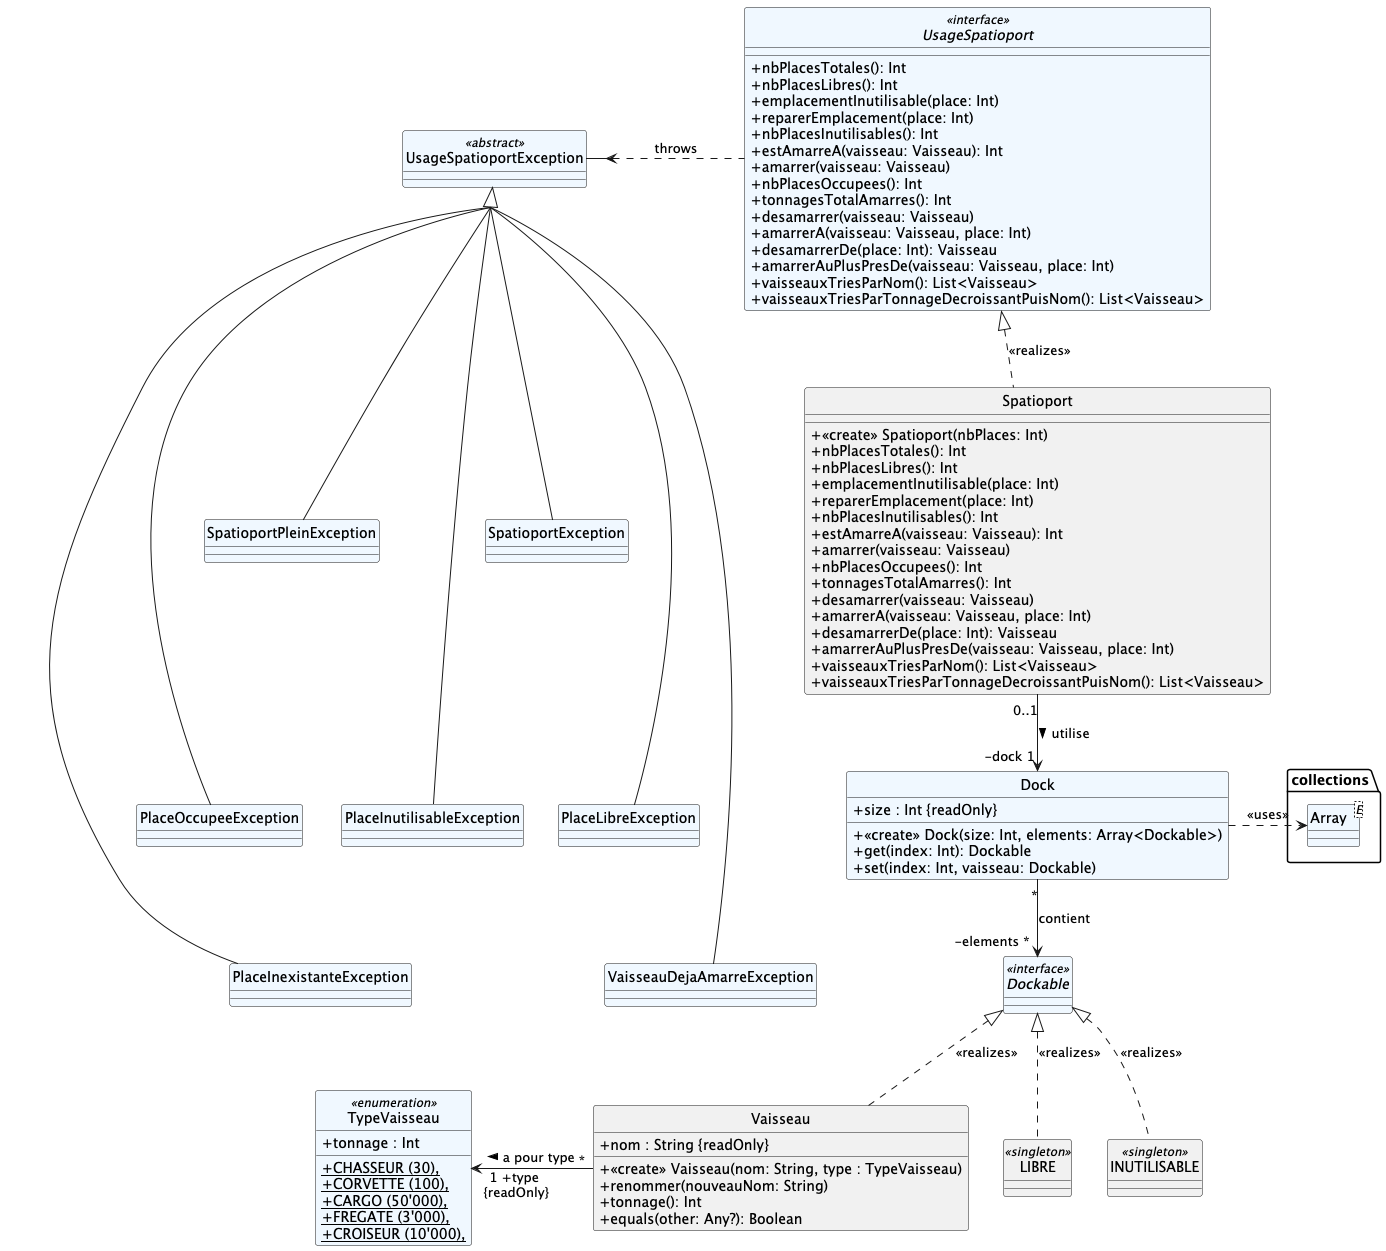

The diagram above was rendered by PlantUML. Its source (embedded in the PNG):
@startuml
hide circle
skinparam classAttributeIconSize 0
skinparam backgroundcolor white
skinparam groupInheritance 4

interface UsageSpatioport <<interface>> #aliceblue {
    + nbPlacesTotales(): Int
    + nbPlacesLibres(): Int
    + emplacementInutilisable(place: Int)
    + reparerEmplacement(place: Int)
    + nbPlacesInutilisables(): Int
    + estAmarreA(vaisseau: Vaisseau): Int
    + amarrer(vaisseau: Vaisseau)
    + nbPlacesOccupees(): Int
    + tonnagesTotalAmarres(): Int
    + desamarrer(vaisseau: Vaisseau)
    + amarrerA(vaisseau: Vaisseau, place: Int)
    + desamarrerDe(place: Int): Vaisseau
    + amarrerAuPlusPresDe(vaisseau: Vaisseau, place: Int)
    + vaisseauxTriesParNom(): List<Vaisseau>
    + vaisseauxTriesParTonnageDecroissantPuisNom(): List<Vaisseau>
}

class Spatioport {
    + <<create>> Spatioport(nbPlaces: Int)
    + nbPlacesTotales(): Int
    + nbPlacesLibres(): Int
    + emplacementInutilisable(place: Int)
    + reparerEmplacement(place: Int)
    + nbPlacesInutilisables(): Int
    + estAmarreA(vaisseau: Vaisseau): Int
    + amarrer(vaisseau: Vaisseau)
    + nbPlacesOccupees(): Int
    + tonnagesTotalAmarres(): Int
    + desamarrer(vaisseau: Vaisseau)
    + amarrerA(vaisseau: Vaisseau, place: Int)
    + desamarrerDe(place: Int): Vaisseau
    + amarrerAuPlusPresDe(vaisseau: Vaisseau, place: Int)
    + vaisseauxTriesParNom(): List<Vaisseau>
    + vaisseauxTriesParTonnageDecroissantPuisNom(): List<Vaisseau>
}

class Dock #aliceblue{
    + size : Int {readOnly}
    + <<create>> Dock(size: Int, elements: Array<Dockable>)
    + get(index: Int): Dockable
    + set(index: Int, vaisseau: Dockable)
}

class collections.Array<E> #aliceblue {
}

Dock .> collections.Array : <<uses>>


Spatioport .up.|> UsageSpatioport : <<realizes>>
Spatioport "0..1" -down-> "-dock 1" Dock : utilise >

interface Dockable <<interface>> #aliceblue {
}

Dock "*" --> "-elements *" Dockable : contient

class Vaisseau {
    + nom : String {readOnly}
    + <<create>> Vaisseau(nom: String, type : TypeVaisseau)
    + renommer(nouveauNom: String)
    + tonnage(): Int
    + equals(other: Any?): Boolean
}

Vaisseau .up.|> Dockable : <<realizes>>

enum TypeVaisseau <<enumeration>> #aliceblue {
    + tonnage : Int
    + {static} CHASSEUR (30),
    + {static} CORVETTE (100),
    + {static} CARGO (50'000),
    + {static} FREGATE (3'000),
    + {static} CROISEUR (10'000),
}

Vaisseau "*" -left-> "1 +type\n {readOnly}" TypeVaisseau : a pour type >

class LIBRE <<singleton>> {
}

class INUTILISABLE <<singleton>> {
}

LIBRE .up.|> Dockable : <<realizes>>
INUTILISABLE .up.|> Dockable : <<realizes>>

class UsageSpatioportException <<abstract>> #aliceblue

UsageSpatioport .left.> UsageSpatioportException : throws

class SpatioportException #aliceblue
class PlaceInexistanteException #aliceblue
class SpatioportPleinException #aliceblue
class PlaceInutilisableException  #aliceblue
class PlaceOccupeeException  #aliceblue
class PlaceLibreException #aliceblue
class VaisseauDejaAmarreException  #aliceblue

SpatioportException -up-|> UsageSpatioportException
PlaceInexistanteException -up-|> UsageSpatioportException
SpatioportPleinException -up-|> UsageSpatioportException
PlaceInutilisableException -up-|> UsageSpatioportException
PlaceOccupeeException -up-|> UsageSpatioportException
PlaceLibreException -up-|> UsageSpatioportException
VaisseauDejaAmarreException -up-|> UsageSpatioportException

PlaceInutilisableException -up[hidden]- SpatioportException
PlaceOccupeeException -up[hidden]- SpatioportException
PlaceLibreException -up[hidden]- SpatioportException


VaisseauDejaAmarreException -up[hidden]- PlaceLibreException
PlaceInexistanteException -up[hidden]- PlaceLibreException
@enduml